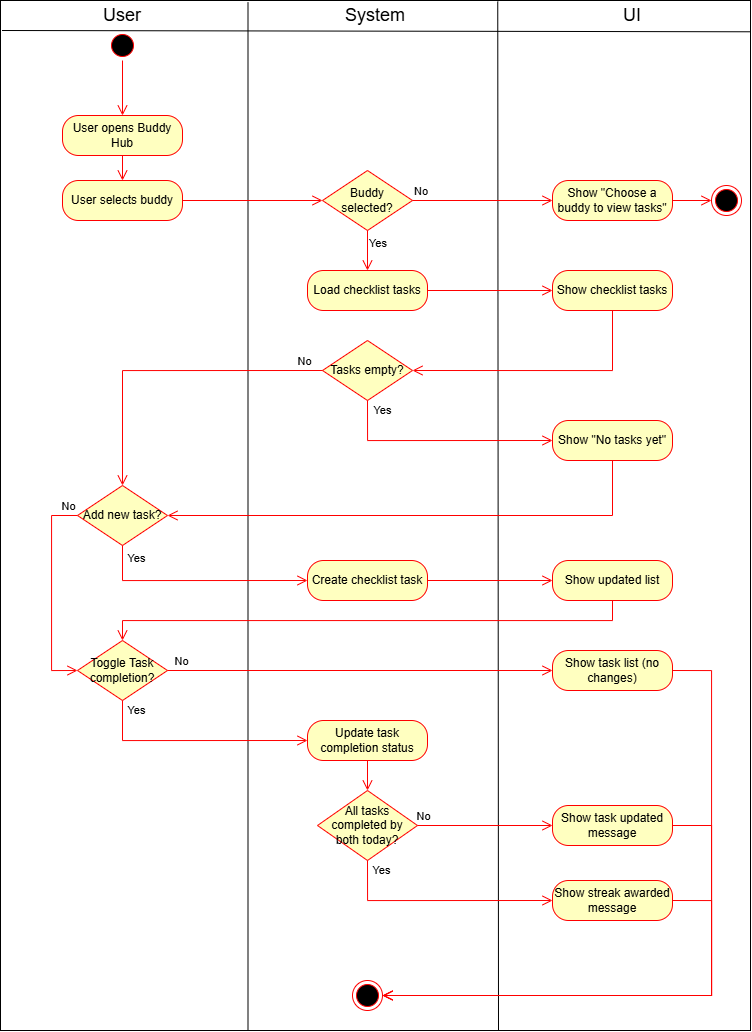

The diagram above was exported from draw.io. Its source (the exported page's mxGraphModel, read from the mxfile embedded in the PNG):
<mxGraphModel dx="1829" dy="1007" grid="1" gridSize="10" guides="1" tooltips="1" connect="1" arrows="1" fold="1" page="1" pageScale="1" pageWidth="827" pageHeight="1169" math="0" shadow="0">
  <root>
    <mxCell id="0" />
    <mxCell id="1" parent="0" />
    <mxCell id="nQViAMkwCfYEnRT_J_8--54" parent="1" style="rounded=0;whiteSpace=wrap;html=1;" value="" vertex="1">
      <mxGeometry height="1030" width="750" x="39" y="40" as="geometry" />
    </mxCell>
    <mxCell id="nQViAMkwCfYEnRT_J_8--55" edge="1" parent="1" style="endArrow=none;html=1;rounded=0;exitX=0.001;exitY=0.057;exitDx=0;exitDy=0;exitPerimeter=0;entryX=0.999;entryY=0.059;entryDx=0;entryDy=0;entryPerimeter=0;" value="">
      <mxGeometry height="50" relative="1" width="50" as="geometry">
        <mxPoint x="40.50000000000023" y="69.99999999999989" as="sourcePoint" />
        <mxPoint x="789.0000000000002" y="71.27999999999997" as="targetPoint" />
      </mxGeometry>
    </mxCell>
    <mxCell id="nQViAMkwCfYEnRT_J_8--56" edge="1" parent="1" source="nQViAMkwCfYEnRT_J_8--54" style="endArrow=none;html=1;rounded=0;entryX=0.33;entryY=0.002;entryDx=0;entryDy=0;entryPerimeter=0;exitX=0.33;exitY=1;exitDx=0;exitDy=0;exitPerimeter=0;" target="nQViAMkwCfYEnRT_J_8--54" value="">
      <mxGeometry height="50" relative="1" width="50" as="geometry">
        <mxPoint x="351" y="250" as="sourcePoint" />
        <mxPoint x="401" y="200" as="targetPoint" />
      </mxGeometry>
    </mxCell>
    <mxCell id="nQViAMkwCfYEnRT_J_8--57" edge="1" parent="1" source="nQViAMkwCfYEnRT_J_8--54" style="endArrow=none;html=1;rounded=0;entryX=0.663;entryY=0.001;entryDx=0;entryDy=0;entryPerimeter=0;exitX=0.664;exitY=1;exitDx=0;exitDy=0;exitPerimeter=0;" target="nQViAMkwCfYEnRT_J_8--54" value="">
      <mxGeometry height="50" relative="1" width="50" as="geometry">
        <mxPoint x="591" y="699" as="sourcePoint" />
        <mxPoint x="591" y="60" as="targetPoint" />
      </mxGeometry>
    </mxCell>
    <mxCell id="nQViAMkwCfYEnRT_J_8--58" parent="1" style="text;html=1;whiteSpace=wrap;strokeColor=none;fillColor=none;align=center;verticalAlign=middle;rounded=0;fontSize=18;" value="User" vertex="1">
      <mxGeometry height="30" width="60" x="131" y="40" as="geometry" />
    </mxCell>
    <mxCell id="nQViAMkwCfYEnRT_J_8--59" parent="1" style="text;html=1;whiteSpace=wrap;strokeColor=none;fillColor=none;align=center;verticalAlign=middle;rounded=0;fontSize=18;" value="System" vertex="1">
      <mxGeometry height="30" width="60" x="384" y="40" as="geometry" />
    </mxCell>
    <mxCell id="nQViAMkwCfYEnRT_J_8--60" parent="1" style="text;html=1;whiteSpace=wrap;strokeColor=none;fillColor=none;align=center;verticalAlign=middle;rounded=0;fontSize=18;" value="UI" vertex="1">
      <mxGeometry height="30" width="60" x="641" y="40" as="geometry" />
    </mxCell>
    <mxCell id="nQViAMkwCfYEnRT_J_8--61" parent="1" style="ellipse;html=1;shape=startState;fillColor=#000000;strokeColor=#ff0000;" value="" vertex="1">
      <mxGeometry height="30" width="30" x="146" y="70" as="geometry" />
    </mxCell>
    <mxCell id="nQViAMkwCfYEnRT_J_8--62" edge="1" parent="1" source="nQViAMkwCfYEnRT_J_8--61" style="edgeStyle=orthogonalEdgeStyle;html=1;verticalAlign=bottom;endArrow=open;endSize=8;strokeColor=#ff0000;rounded=0;entryX=0.5;entryY=0;entryDx=0;entryDy=0;" target="nQViAMkwCfYEnRT_J_8--66" value="">
      <mxGeometry relative="1" as="geometry">
        <mxPoint x="161" y="160" as="targetPoint" />
      </mxGeometry>
    </mxCell>
    <mxCell id="nQViAMkwCfYEnRT_J_8--63" parent="1" style="rhombus;whiteSpace=wrap;html=1;fontColor=#000000;fillColor=#ffffc0;strokeColor=#ff0000;" value="Buddy selected?" vertex="1">
      <mxGeometry height="60" width="90" x="361" y="210" as="geometry" />
    </mxCell>
    <mxCell id="nQViAMkwCfYEnRT_J_8--64" edge="1" parent="1" source="nQViAMkwCfYEnRT_J_8--63" style="edgeStyle=orthogonalEdgeStyle;html=1;align=left;verticalAlign=bottom;endArrow=open;endSize=8;strokeColor=#ff0000;rounded=0;entryX=0;entryY=0.5;entryDx=0;entryDy=0;" target="nQViAMkwCfYEnRT_J_8--67" value="No">
      <mxGeometry relative="1" x="-1" as="geometry">
        <mxPoint x="521" y="300" as="targetPoint" />
      </mxGeometry>
    </mxCell>
    <mxCell id="nQViAMkwCfYEnRT_J_8--65" edge="1" parent="1" source="nQViAMkwCfYEnRT_J_8--63" style="edgeStyle=orthogonalEdgeStyle;html=1;align=left;verticalAlign=top;endArrow=open;endSize=8;strokeColor=#ff0000;rounded=0;entryX=0.5;entryY=0;entryDx=0;entryDy=0;" target="Lfj9GeCEpMltW9xkpMoL-24" value="Yes">
      <mxGeometry relative="1" x="-1" as="geometry">
        <mxPoint x="406" y="250" as="targetPoint" />
      </mxGeometry>
    </mxCell>
    <mxCell id="nQViAMkwCfYEnRT_J_8--66" parent="1" style="rounded=1;whiteSpace=wrap;html=1;arcSize=40;fontColor=#000000;fillColor=#ffffc0;strokeColor=#ff0000;" value="User opens Buddy Hub" vertex="1">
      <mxGeometry height="40" width="120" x="101" y="155" as="geometry" />
    </mxCell>
    <mxCell id="nQViAMkwCfYEnRT_J_8--67" parent="1" style="rounded=1;whiteSpace=wrap;html=1;arcSize=40;fontColor=#000000;fillColor=#ffffc0;strokeColor=#ff0000;" value="Show &quot;Choose a buddy to view tasks&quot;" vertex="1">
      <mxGeometry height="40" width="120" x="591" y="220" as="geometry" />
    </mxCell>
    <mxCell id="nQViAMkwCfYEnRT_J_8--68" edge="1" parent="1" source="nQViAMkwCfYEnRT_J_8--67" style="edgeStyle=orthogonalEdgeStyle;html=1;verticalAlign=bottom;endArrow=open;endSize=8;strokeColor=#ff0000;rounded=0;entryX=0;entryY=0.5;entryDx=0;entryDy=0;" target="nQViAMkwCfYEnRT_J_8--69" value="">
      <mxGeometry relative="1" as="geometry">
        <mxPoint x="651" y="260" as="targetPoint" />
      </mxGeometry>
    </mxCell>
    <mxCell id="nQViAMkwCfYEnRT_J_8--69" parent="1" style="ellipse;html=1;shape=endState;fillColor=#000000;strokeColor=#ff0000;" value="" vertex="1">
      <mxGeometry height="30" width="30" x="750" y="225" as="geometry" />
    </mxCell>
    <mxCell id="nQViAMkwCfYEnRT_J_8--78" edge="1" parent="1" source="Lfj9GeCEpMltW9xkpMoL-22" style="edgeStyle=orthogonalEdgeStyle;html=1;verticalAlign=bottom;endArrow=open;endSize=8;strokeColor=#ff0000;rounded=0;entryX=0;entryY=0.5;entryDx=0;entryDy=0;exitX=1;exitY=0.5;exitDx=0;exitDy=0;" target="nQViAMkwCfYEnRT_J_8--63" value="">
      <mxGeometry relative="1" as="geometry">
        <mxPoint x="565" y="370" as="sourcePoint" />
        <mxPoint x="380" y="405" as="targetPoint" />
      </mxGeometry>
    </mxCell>
    <mxCell id="nQViAMkwCfYEnRT_J_8--106" parent="1" style="rounded=1;whiteSpace=wrap;html=1;arcSize=40;fontColor=#000000;fillColor=#ffffc0;strokeColor=#ff0000;" value="Show updated list" vertex="1">
      <mxGeometry height="40" width="120" x="591" y="600" as="geometry" />
    </mxCell>
    <mxCell id="Lfj9GeCEpMltW9xkpMoL-16" parent="1" style="rhombus;whiteSpace=wrap;html=1;fontColor=#000000;fillColor=#ffffc0;strokeColor=#ff0000;" value="Toggle Task completion?" vertex="1">
      <mxGeometry height="60" width="90" x="116" y="680" as="geometry" />
    </mxCell>
    <mxCell id="Lfj9GeCEpMltW9xkpMoL-22" parent="1" style="rounded=1;whiteSpace=wrap;html=1;arcSize=40;fontColor=#000000;fillColor=#ffffc0;strokeColor=#ff0000;" value="User selects buddy" vertex="1">
      <mxGeometry height="40" width="120" x="101" y="220" as="geometry" />
    </mxCell>
    <mxCell id="Lfj9GeCEpMltW9xkpMoL-23" edge="1" parent="1" source="nQViAMkwCfYEnRT_J_8--66" style="edgeStyle=orthogonalEdgeStyle;html=1;verticalAlign=bottom;endArrow=open;endSize=8;strokeColor=#ff0000;rounded=0;entryX=0.5;entryY=0;entryDx=0;entryDy=0;exitX=0.5;exitY=1;exitDx=0;exitDy=0;" target="Lfj9GeCEpMltW9xkpMoL-22" value="">
      <mxGeometry relative="1" as="geometry">
        <mxPoint x="240" y="250" as="sourcePoint" />
        <mxPoint x="240" y="305" as="targetPoint" />
      </mxGeometry>
    </mxCell>
    <mxCell id="Lfj9GeCEpMltW9xkpMoL-24" parent="1" style="rounded=1;whiteSpace=wrap;html=1;arcSize=40;fontColor=#000000;fillColor=#ffffc0;strokeColor=#ff0000;" value="Load checklist tasks" vertex="1">
      <mxGeometry height="40" width="120" x="346" y="310" as="geometry" />
    </mxCell>
    <mxCell id="Lfj9GeCEpMltW9xkpMoL-25" parent="1" style="rounded=1;whiteSpace=wrap;html=1;arcSize=40;fontColor=#000000;fillColor=#ffffc0;strokeColor=#ff0000;" value="Show checklist tasks" vertex="1">
      <mxGeometry height="40" width="120" x="591" y="310" as="geometry" />
    </mxCell>
    <mxCell id="Lfj9GeCEpMltW9xkpMoL-26" edge="1" parent="1" source="Lfj9GeCEpMltW9xkpMoL-24" style="edgeStyle=orthogonalEdgeStyle;html=1;verticalAlign=bottom;endArrow=open;endSize=8;strokeColor=#ff0000;rounded=0;entryX=0;entryY=0.5;entryDx=0;entryDy=0;exitX=1;exitY=0.5;exitDx=0;exitDy=0;" target="Lfj9GeCEpMltW9xkpMoL-25" value="">
      <mxGeometry relative="1" as="geometry">
        <mxPoint x="570" y="360" as="sourcePoint" />
        <mxPoint x="570" y="385" as="targetPoint" />
      </mxGeometry>
    </mxCell>
    <mxCell id="Lfj9GeCEpMltW9xkpMoL-27" parent="1" style="rhombus;whiteSpace=wrap;html=1;fontColor=#000000;fillColor=#ffffc0;strokeColor=#ff0000;" value="Tasks empty?" vertex="1">
      <mxGeometry height="60" width="90" x="361" y="380" as="geometry" />
    </mxCell>
    <mxCell id="Lfj9GeCEpMltW9xkpMoL-28" edge="1" parent="1" source="Lfj9GeCEpMltW9xkpMoL-25" style="edgeStyle=orthogonalEdgeStyle;html=1;verticalAlign=bottom;endArrow=open;endSize=8;strokeColor=#ff0000;rounded=0;entryX=1;entryY=0.5;entryDx=0;entryDy=0;exitX=0.5;exitY=1;exitDx=0;exitDy=0;" target="Lfj9GeCEpMltW9xkpMoL-27" value="">
      <mxGeometry relative="1" as="geometry">
        <mxPoint x="720" y="410" as="sourcePoint" />
        <mxPoint x="845" y="410" as="targetPoint" />
      </mxGeometry>
    </mxCell>
    <mxCell id="Lfj9GeCEpMltW9xkpMoL-29" parent="1" style="rounded=1;whiteSpace=wrap;html=1;arcSize=40;fontColor=#000000;fillColor=#ffffc0;strokeColor=#ff0000;" value="Show &quot;No tasks yet&quot;" vertex="1">
      <mxGeometry height="40" width="120" x="591" y="460" as="geometry" />
    </mxCell>
    <mxCell id="Lfj9GeCEpMltW9xkpMoL-30" edge="1" parent="1" source="Lfj9GeCEpMltW9xkpMoL-27" style="edgeStyle=orthogonalEdgeStyle;html=1;verticalAlign=bottom;endArrow=open;endSize=8;strokeColor=#ff0000;rounded=0;entryX=0;entryY=0.5;entryDx=0;entryDy=0;exitX=0.5;exitY=1;exitDx=0;exitDy=0;" target="Lfj9GeCEpMltW9xkpMoL-29" value="">
      <mxGeometry relative="1" as="geometry">
        <mxPoint x="630" y="480" as="sourcePoint" />
        <mxPoint x="430" y="540" as="targetPoint" />
      </mxGeometry>
    </mxCell>
    <mxCell id="Lfj9GeCEpMltW9xkpMoL-31" connectable="0" parent="Lfj9GeCEpMltW9xkpMoL-30" style="edgeLabel;html=1;align=center;verticalAlign=middle;resizable=0;points=[];" value="Yes" vertex="1">
      <mxGeometry relative="1" x="-0.9132" y="-2" as="geometry">
        <mxPoint x="16" as="offset" />
      </mxGeometry>
    </mxCell>
    <mxCell id="Lfj9GeCEpMltW9xkpMoL-32" parent="1" style="rhombus;whiteSpace=wrap;html=1;fontColor=#000000;fillColor=#ffffc0;strokeColor=#ff0000;" value="Add new task?" vertex="1">
      <mxGeometry height="60" width="90" x="116" y="525" as="geometry" />
    </mxCell>
    <mxCell id="Lfj9GeCEpMltW9xkpMoL-33" edge="1" parent="1" source="Lfj9GeCEpMltW9xkpMoL-27" style="edgeStyle=orthogonalEdgeStyle;html=1;verticalAlign=bottom;endArrow=open;endSize=8;strokeColor=#ff0000;rounded=0;entryX=0.5;entryY=0;entryDx=0;entryDy=0;exitX=0;exitY=0.5;exitDx=0;exitDy=0;" target="Lfj9GeCEpMltW9xkpMoL-32" value="">
      <mxGeometry relative="1" as="geometry">
        <mxPoint x="640" y="450" as="sourcePoint" />
        <mxPoint x="440" y="510" as="targetPoint" />
      </mxGeometry>
    </mxCell>
    <mxCell id="Lfj9GeCEpMltW9xkpMoL-35" connectable="0" parent="Lfj9GeCEpMltW9xkpMoL-33" style="edgeLabel;html=1;align=center;verticalAlign=middle;resizable=0;points=[];" value="No" vertex="1">
      <mxGeometry relative="1" x="-0.8789" as="geometry">
        <mxPoint y="-10" as="offset" />
      </mxGeometry>
    </mxCell>
    <mxCell id="Lfj9GeCEpMltW9xkpMoL-34" edge="1" parent="1" source="Lfj9GeCEpMltW9xkpMoL-29" style="edgeStyle=orthogonalEdgeStyle;html=1;verticalAlign=bottom;endArrow=open;endSize=8;strokeColor=#ff0000;rounded=0;entryX=1;entryY=0.5;entryDx=0;entryDy=0;exitX=0.5;exitY=1;exitDx=0;exitDy=0;" target="Lfj9GeCEpMltW9xkpMoL-32" value="">
      <mxGeometry relative="1" as="geometry">
        <mxPoint x="660" y="590" as="sourcePoint" />
        <mxPoint x="785" y="590" as="targetPoint" />
      </mxGeometry>
    </mxCell>
    <mxCell id="Lfj9GeCEpMltW9xkpMoL-36" edge="1" parent="1" source="Lfj9GeCEpMltW9xkpMoL-32" style="edgeStyle=orthogonalEdgeStyle;html=1;verticalAlign=bottom;endArrow=open;endSize=8;strokeColor=#ff0000;rounded=0;entryX=0;entryY=0.5;entryDx=0;entryDy=0;exitX=0;exitY=0.5;exitDx=0;exitDy=0;" target="Lfj9GeCEpMltW9xkpMoL-16" value="">
      <mxGeometry relative="1" as="geometry">
        <Array as="points">
          <mxPoint x="90" y="555" />
          <mxPoint x="90" y="710" />
        </Array>
        <mxPoint x="605" y="660" as="sourcePoint" />
        <mxPoint x="160" y="715" as="targetPoint" />
      </mxGeometry>
    </mxCell>
    <mxCell id="Lfj9GeCEpMltW9xkpMoL-37" connectable="0" parent="Lfj9GeCEpMltW9xkpMoL-36" style="edgeLabel;html=1;align=center;verticalAlign=middle;resizable=0;points=[];" value="No" vertex="1">
      <mxGeometry relative="1" x="-0.9072" y="2" as="geometry">
        <mxPoint y="-12" as="offset" />
      </mxGeometry>
    </mxCell>
    <mxCell id="Lfj9GeCEpMltW9xkpMoL-38" parent="1" style="rounded=1;whiteSpace=wrap;html=1;arcSize=40;fontColor=#000000;fillColor=#ffffc0;strokeColor=#ff0000;" value="Create checklist task" vertex="1">
      <mxGeometry height="40" width="120" x="346" y="600" as="geometry" />
    </mxCell>
    <mxCell id="Lfj9GeCEpMltW9xkpMoL-39" edge="1" parent="1" source="Lfj9GeCEpMltW9xkpMoL-32" style="edgeStyle=orthogonalEdgeStyle;html=1;verticalAlign=bottom;endArrow=open;endSize=8;strokeColor=#ff0000;rounded=0;entryX=0;entryY=0.5;entryDx=0;entryDy=0;exitX=0.5;exitY=1;exitDx=0;exitDy=0;" target="Lfj9GeCEpMltW9xkpMoL-38" value="">
      <mxGeometry relative="1" as="geometry">
        <mxPoint x="705" y="620" as="sourcePoint" />
        <mxPoint x="260" y="675" as="targetPoint" />
      </mxGeometry>
    </mxCell>
    <mxCell id="Lfj9GeCEpMltW9xkpMoL-40" connectable="0" parent="Lfj9GeCEpMltW9xkpMoL-39" style="edgeLabel;html=1;align=center;verticalAlign=middle;resizable=0;points=[];" value="Yes" vertex="1">
      <mxGeometry relative="1" x="-0.8937" as="geometry">
        <mxPoint x="13" as="offset" />
      </mxGeometry>
    </mxCell>
    <mxCell id="Lfj9GeCEpMltW9xkpMoL-41" edge="1" parent="1" source="Lfj9GeCEpMltW9xkpMoL-38" style="edgeStyle=orthogonalEdgeStyle;html=1;verticalAlign=bottom;endArrow=open;endSize=8;strokeColor=#ff0000;rounded=0;entryX=0;entryY=0.5;entryDx=0;entryDy=0;exitX=1;exitY=0.5;exitDx=0;exitDy=0;" target="nQViAMkwCfYEnRT_J_8--106" value="">
      <mxGeometry relative="1" as="geometry">
        <mxPoint x="965" y="720" as="sourcePoint" />
        <mxPoint x="520" y="775" as="targetPoint" />
      </mxGeometry>
    </mxCell>
    <mxCell id="Lfj9GeCEpMltW9xkpMoL-42" edge="1" parent="1" source="nQViAMkwCfYEnRT_J_8--106" style="edgeStyle=orthogonalEdgeStyle;html=1;verticalAlign=bottom;endArrow=open;endSize=8;strokeColor=#ff0000;rounded=0;entryX=0.5;entryY=0;entryDx=0;entryDy=0;exitX=0.5;exitY=1;exitDx=0;exitDy=0;" target="Lfj9GeCEpMltW9xkpMoL-16" value="">
      <mxGeometry relative="1" as="geometry">
        <mxPoint x="1055" y="730" as="sourcePoint" />
        <mxPoint x="610" y="785" as="targetPoint" />
      </mxGeometry>
    </mxCell>
    <mxCell id="Lfj9GeCEpMltW9xkpMoL-43" edge="1" parent="1" source="Lfj9GeCEpMltW9xkpMoL-16" style="edgeStyle=orthogonalEdgeStyle;html=1;verticalAlign=bottom;endArrow=open;endSize=8;strokeColor=#ff0000;rounded=0;exitX=1;exitY=0.5;exitDx=0;exitDy=0;entryX=0;entryY=0.5;entryDx=0;entryDy=0;" target="Lfj9GeCEpMltW9xkpMoL-44" value="">
      <mxGeometry relative="1" as="geometry">
        <mxPoint x="760" y="810" as="sourcePoint" />
        <mxPoint x="270" y="850" as="targetPoint" />
      </mxGeometry>
    </mxCell>
    <mxCell id="Lfj9GeCEpMltW9xkpMoL-45" connectable="0" parent="Lfj9GeCEpMltW9xkpMoL-43" style="edgeLabel;html=1;align=center;verticalAlign=middle;resizable=0;points=[];" value="No" vertex="1">
      <mxGeometry relative="1" x="-0.9293" as="geometry">
        <mxPoint y="-10" as="offset" />
      </mxGeometry>
    </mxCell>
    <mxCell id="Lfj9GeCEpMltW9xkpMoL-44" parent="1" style="rounded=1;whiteSpace=wrap;html=1;arcSize=40;fontColor=#000000;fillColor=#ffffc0;strokeColor=#ff0000;" value="Show task list (no changes)" vertex="1">
      <mxGeometry height="40" width="120" x="591" y="690" as="geometry" />
    </mxCell>
    <mxCell id="Lfj9GeCEpMltW9xkpMoL-46" edge="1" parent="1" source="Lfj9GeCEpMltW9xkpMoL-16" style="edgeStyle=orthogonalEdgeStyle;html=1;verticalAlign=bottom;endArrow=open;endSize=8;strokeColor=#ff0000;rounded=0;entryX=0;entryY=0.5;entryDx=0;entryDy=0;exitX=0.5;exitY=1;exitDx=0;exitDy=0;" target="Lfj9GeCEpMltW9xkpMoL-47" value="">
      <mxGeometry relative="1" as="geometry">
        <mxPoint x="730" y="800" as="sourcePoint" />
        <mxPoint x="240" y="840" as="targetPoint" />
      </mxGeometry>
    </mxCell>
    <mxCell id="Lfj9GeCEpMltW9xkpMoL-48" connectable="0" parent="Lfj9GeCEpMltW9xkpMoL-46" style="edgeLabel;html=1;align=center;verticalAlign=middle;resizable=0;points=[];" value="Yes" vertex="1">
      <mxGeometry relative="1" x="-0.8858" y="2" as="geometry">
        <mxPoint x="11" y="-4" as="offset" />
      </mxGeometry>
    </mxCell>
    <mxCell id="Lfj9GeCEpMltW9xkpMoL-47" parent="1" style="rounded=1;whiteSpace=wrap;html=1;arcSize=40;fontColor=#000000;fillColor=#ffffc0;strokeColor=#ff0000;" value="Update task completion status" vertex="1">
      <mxGeometry height="40" width="120" x="346" y="760" as="geometry" />
    </mxCell>
    <mxCell id="Lfj9GeCEpMltW9xkpMoL-49" parent="1" style="rhombus;whiteSpace=wrap;html=1;fontColor=#000000;fillColor=#ffffc0;strokeColor=#ff0000;" value="All tasks completed by both today?" vertex="1">
      <mxGeometry height="70" width="100" x="356" y="830" as="geometry" />
    </mxCell>
    <mxCell id="Lfj9GeCEpMltW9xkpMoL-51" edge="1" parent="1" source="Lfj9GeCEpMltW9xkpMoL-47" style="edgeStyle=orthogonalEdgeStyle;html=1;verticalAlign=bottom;endArrow=open;endSize=8;strokeColor=#ff0000;rounded=0;entryX=0.5;entryY=0;entryDx=0;entryDy=0;exitX=0.5;exitY=1;exitDx=0;exitDy=0;" target="Lfj9GeCEpMltW9xkpMoL-49" value="">
      <mxGeometry relative="1" as="geometry">
        <mxPoint x="960" y="860" as="sourcePoint" />
        <mxPoint x="470" y="900" as="targetPoint" />
      </mxGeometry>
    </mxCell>
    <mxCell id="Lfj9GeCEpMltW9xkpMoL-52" parent="1" style="rounded=1;whiteSpace=wrap;html=1;arcSize=40;fontColor=#000000;fillColor=#ffffc0;strokeColor=#ff0000;" value="Show task updated message" vertex="1">
      <mxGeometry height="40" width="120" x="591" y="845" as="geometry" />
    </mxCell>
    <mxCell id="Lfj9GeCEpMltW9xkpMoL-53" parent="1" style="rounded=1;whiteSpace=wrap;html=1;arcSize=40;fontColor=#000000;fillColor=#ffffc0;strokeColor=#ff0000;" value="Show streak awarded message" vertex="1">
      <mxGeometry height="40" width="120" x="591" y="920" as="geometry" />
    </mxCell>
    <mxCell id="Lfj9GeCEpMltW9xkpMoL-54" edge="1" parent="1" source="Lfj9GeCEpMltW9xkpMoL-49" style="edgeStyle=orthogonalEdgeStyle;html=1;verticalAlign=bottom;endArrow=open;endSize=8;strokeColor=#ff0000;rounded=0;exitX=1;exitY=0.5;exitDx=0;exitDy=0;entryX=0;entryY=0.5;entryDx=0;entryDy=0;" target="Lfj9GeCEpMltW9xkpMoL-52" value="">
      <mxGeometry relative="1" as="geometry">
        <mxPoint x="600" y="890" as="sourcePoint" />
        <mxPoint x="985" y="890" as="targetPoint" />
      </mxGeometry>
    </mxCell>
    <mxCell id="Lfj9GeCEpMltW9xkpMoL-55" connectable="0" parent="Lfj9GeCEpMltW9xkpMoL-54" style="edgeLabel;html=1;align=center;verticalAlign=middle;resizable=0;points=[];" value="No" vertex="1">
      <mxGeometry relative="1" x="-0.9293" as="geometry">
        <mxPoint y="-10" as="offset" />
      </mxGeometry>
    </mxCell>
    <mxCell id="Lfj9GeCEpMltW9xkpMoL-56" edge="1" parent="1" source="Lfj9GeCEpMltW9xkpMoL-49" style="edgeStyle=orthogonalEdgeStyle;html=1;verticalAlign=bottom;endArrow=open;endSize=8;strokeColor=#ff0000;rounded=0;entryX=0;entryY=0.5;entryDx=0;entryDy=0;exitX=0.5;exitY=1;exitDx=0;exitDy=0;" target="Lfj9GeCEpMltW9xkpMoL-53" value="">
      <mxGeometry relative="1" as="geometry">
        <mxPoint x="450" y="970" as="sourcePoint" />
        <mxPoint x="635" y="1010" as="targetPoint" />
      </mxGeometry>
    </mxCell>
    <mxCell id="Lfj9GeCEpMltW9xkpMoL-57" connectable="0" parent="Lfj9GeCEpMltW9xkpMoL-56" style="edgeLabel;html=1;align=center;verticalAlign=middle;resizable=0;points=[];" value="Yes" vertex="1">
      <mxGeometry relative="1" x="-0.8858" y="2" as="geometry">
        <mxPoint x="11" y="-4" as="offset" />
      </mxGeometry>
    </mxCell>
    <mxCell id="Lfj9GeCEpMltW9xkpMoL-58" parent="1" style="ellipse;html=1;shape=endState;fillColor=#000000;strokeColor=#ff0000;" value="" vertex="1">
      <mxGeometry height="30" width="30" x="391" y="1020" as="geometry" />
    </mxCell>
    <mxCell id="Lfj9GeCEpMltW9xkpMoL-59" edge="1" parent="1" source="Lfj9GeCEpMltW9xkpMoL-44" style="edgeStyle=orthogonalEdgeStyle;html=1;verticalAlign=bottom;endArrow=open;endSize=8;strokeColor=#ff0000;rounded=0;entryX=1;entryY=0.5;entryDx=0;entryDy=0;exitX=1;exitY=0.5;exitDx=0;exitDy=0;" target="Lfj9GeCEpMltW9xkpMoL-58" value="">
      <mxGeometry relative="1" as="geometry">
        <Array as="points">
          <mxPoint x="750" y="710" />
          <mxPoint x="750" y="1035" />
        </Array>
        <mxPoint x="1180" y="810" as="sourcePoint" />
        <mxPoint x="690" y="850" as="targetPoint" />
      </mxGeometry>
    </mxCell>
    <mxCell id="Lfj9GeCEpMltW9xkpMoL-60" edge="1" parent="1" source="Lfj9GeCEpMltW9xkpMoL-52" style="edgeStyle=orthogonalEdgeStyle;html=1;verticalAlign=bottom;endArrow=open;endSize=8;strokeColor=#ff0000;rounded=0;entryX=1;entryY=0.5;entryDx=0;entryDy=0;exitX=1;exitY=0.5;exitDx=0;exitDy=0;" target="Lfj9GeCEpMltW9xkpMoL-58" value="">
      <mxGeometry relative="1" as="geometry">
        <Array as="points">
          <mxPoint x="750" y="865" />
          <mxPoint x="750" y="1035" />
        </Array>
        <mxPoint x="1060" y="910" as="sourcePoint" />
        <mxPoint x="570" y="950" as="targetPoint" />
      </mxGeometry>
    </mxCell>
    <mxCell id="Lfj9GeCEpMltW9xkpMoL-61" edge="1" parent="1" source="Lfj9GeCEpMltW9xkpMoL-53" style="edgeStyle=orthogonalEdgeStyle;html=1;verticalAlign=bottom;endArrow=open;endSize=8;strokeColor=#ff0000;rounded=0;entryX=1;entryY=0.5;entryDx=0;entryDy=0;exitX=1;exitY=0.5;exitDx=0;exitDy=0;" target="Lfj9GeCEpMltW9xkpMoL-58" value="">
      <mxGeometry relative="1" as="geometry">
        <Array as="points">
          <mxPoint x="750" y="940" />
          <mxPoint x="750" y="1035" />
        </Array>
        <mxPoint x="1210" y="940" as="sourcePoint" />
        <mxPoint x="720" y="980" as="targetPoint" />
      </mxGeometry>
    </mxCell>
  </root>
</mxGraphModel>